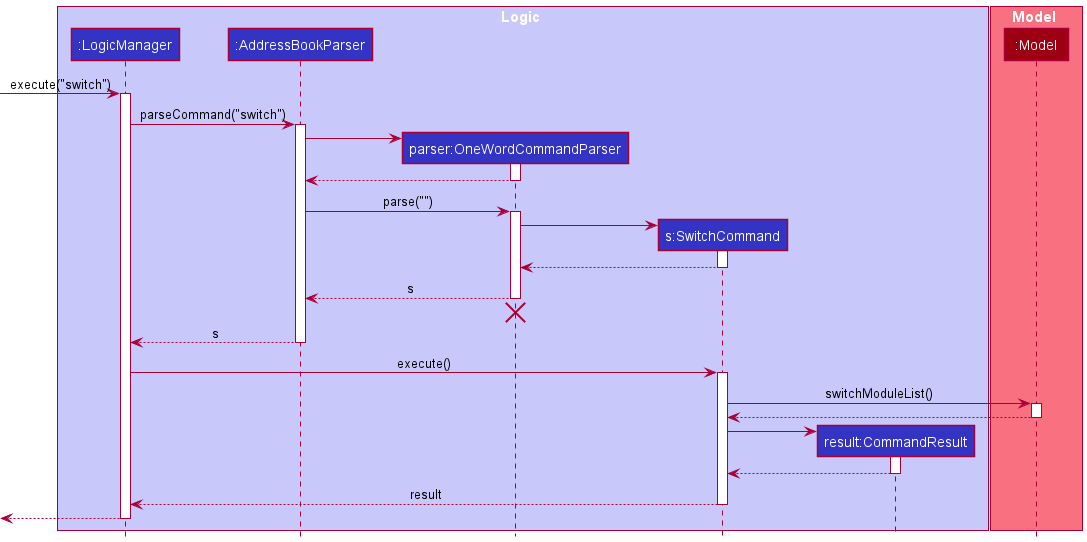

The diagram above was rendered by PlantUML. Its source (embedded in the PNG):
@startuml
!include style.puml

box Logic LOGIC_COLOR_T1
participant ":LogicManager" as LogicManager LOGIC_COLOR
participant ":AddressBookParser" as AddressBookParser LOGIC_COLOR
participant "parser:OneWordCommandParser" as OneWordCommandParser LOGIC_COLOR
participant "s:SwitchCommand" as SwitchCommand LOGIC_COLOR
participant "result:CommandResult" as CommandResult LOGIC_COLOR
end box

box Model MODEL_COLOR_T1
participant ":Model" as Model MODEL_COLOR
end box

[-> LogicManager : execute("switch")
activate LogicManager

LogicManager -> AddressBookParser : parseCommand("switch")
activate AddressBookParser

create OneWordCommandParser
AddressBookParser -> OneWordCommandParser
activate OneWordCommandParser

OneWordCommandParser --> AddressBookParser
deactivate OneWordCommandParser

AddressBookParser -> OneWordCommandParser : parse("")
activate OneWordCommandParser

create SwitchCommand

OneWordCommandParser -> SwitchCommand
activate SwitchCommand

SwitchCommand  --> OneWordCommandParser
deactivate SwitchCommand

OneWordCommandParser --> AddressBookParser : s
deactivate OneWordCommandParser
'Hidden arrow to position the destroy marker below the end of the activation bar.
OneWordCommandParser -[hidden]-> AddressBookParser
destroy OneWordCommandParser

AddressBookParser --> LogicManager : s
deactivate AddressBookParser

LogicManager -> SwitchCommand  : execute()
activate SwitchCommand

SwitchCommand  -> Model : switchModuleList()

activate Model

Model --> SwitchCommand

deactivate Model

create CommandResult
SwitchCommand  -> CommandResult
activate CommandResult

CommandResult --> SwitchCommand
deactivate CommandResult

SwitchCommand  --> LogicManager : result
deactivate SwitchCommand

[<--LogicManager
deactivate LogicManager
@enduml